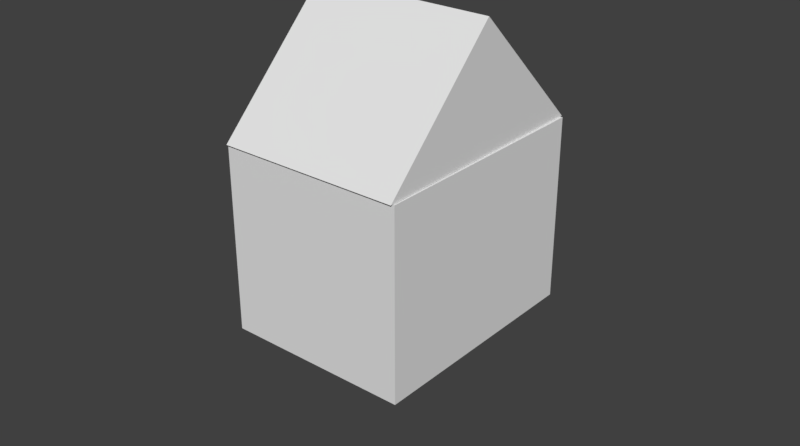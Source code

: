 # Source: house.blend  (saved by Blender 2.78.0; exported with 4.5.12 LTS)
import bpy
from mathutils import Matrix  # noqa: F401  (used for matrix-valued properties, if any)

bpy.ops.wm.read_factory_settings(use_empty=True)
scene = bpy.context.scene
scene.name = 'Scene'

# ---- collections
col_collection_1 = bpy.data.collections.new('Collection 1'); scene.collection.children.link(col_collection_1)

# ---- materials (node trees are filled in below, after node groups)
mat_material = bpy.data.materials.new('Material')
mat_material.alpha_threshold = 0.0
mat_material.use_transparent_shadow = False
mat_material.roughness = 0.5
mat_material.line_color = (0.0, 0.0, 0.0, 1.0)

# ---- material node trees

# ---- world
world_world = bpy.data.worlds.new('World'); scene.world = world_world
world_world.color = (0.05088, 0.05088, 0.05088)
world_world.use_sun_shadow = False
world_world.sun_shadow_jitter_overblur = 0.0
world_world.cycles.sampling_method = 'MANUAL'

# ---- meshes
me_cube_001 = bpy.data.meshes.new('Cube.001')
me_cube_001.from_pydata([(-1.0, -1.0, -1.164), (-1.0, -1.0, 1.0), (-1.0, 1.0, -1.164), (-1.0, 1.0, 1.0), (1.0, -1.0, -1.164), (1.0, -1.0, 1.0), (0.5707, 2.526, 1.029), (2.53, 0.5705, 1.018), (2.53, 0.5705, -1.171), (0.5707, 2.526, -1.16), (-0.9773, 0.9781, 1.029), (0.9825, -0.9775, 1.018), (0.9825, -0.9775, -1.171), (-0.9773, 0.9781, -1.16)], [], [(0, 1, 3, 2), (4, 5, 1, 0), (2, 4, 0), (3, 1, 5), (3, 5, 4, 2), (6, 7, 8, 9), (10, 13, 12, 11), (6, 10, 11, 7), (7, 11, 12, 8), (8, 12, 13, 9), (10, 6, 9, 13)])
_uv = me_cube_001.uv_layers.new(name='UVMap')
_uv.uv.foreach_set('vector', [0.3067, 0.7514, 0.3073, 0.8564, 0.006779, 1.004, 0.005962, 0.6274, 0.6267, 0.6254, 0.6236, 0.9999, 0.3073, 0.8564, 0.3067, 0.7514, 0.005962, 0.6274, 0.6267, 0.6254, 0.3067, 0.7514, 0.006779, 1.004, 0.3073, 0.8564, 0.6236, 0.9999, 0.0, 0.0, 0.0, 0.0, 0.0, 0.0, 0.0, 0.0, 0.0, 0.0, 0.0, 0.0, 0.0, 0.0, 0.0, 0.0, 0.0, 0.0, 0.0, 0.0, 0.0, 0.0, 0.0, 0.0, 0.007915, 0.6252, 0.319, 0.2997, 0.362, 0.3004, 0.6286, 0.6242, 0.6286, 0.6242, 0.362, 0.3004, 0.3514, 0.2614, 0.6223, 0.003103, 0.6223, 0.003103, 0.3514, 0.2614, 0.3088, 0.2695, 0.0001025, 0.0001025, 0.319, 0.2997, 0.007915, 0.6252, 0.0001025, 0.0001025, 0.3088, 0.2695])
me_cube_001.materials.append(mat_material)
me_cube_001.use_remesh_preserve_volume = False
me_cube_001.use_remesh_preserve_attributes = False
me_cube_001.use_mirror_vertex_groups = False
me_cube_001.update()

# ---- objects
ob_cube_001 = bpy.data.objects.new('Cube.001', me_cube_001)

# ---- transforms, parenting, visibility, modifiers, constraints
ob_cube_001.location = (0.3068, -0.1052, 2.538)
ob_cube_001.rotation_euler = (1.571, 2.356, 1.571)
ob_cube_001.scale = (1.15, 1.15, 1.15)
ob_cube_001.lineart.crease_threshold = 0.0

# ---- collection membership
col_collection_1.objects.link(ob_cube_001)

# ---- scene / render settings (as saved in the file)
scene.frame_start = 1; scene.frame_end = 250; scene.frame_set(1)
scene.render.engine = 'BLENDER_EEVEE_NEXT'
scene.render.resolution_x = 1936
scene.render.resolution_percentage = 50
scene.render.dither_intensity = 0.0
scene.cycles.use_denoising = False
scene.cycles.samples = 128
scene.cycles.sampling_pattern = 'TABULATED_SOBOL'
scene.cycles.light_sampling_threshold = 0.0
scene.cycles.use_adaptive_sampling = False
scene.cycles.use_light_tree = False
scene.cycles.blur_glossy = 0.0
scene.cycles.sample_clamp_indirect = 0.0
scene.view_settings.view_transform = 'Standard'
bpy.context.view_layer.update()

# ---- added for rendering (the .blend has no active camera and no usable light): camera, sun
cam_auto = bpy.data.cameras.new('AutoCamera')
cam_auto.lens = 50.0
cam_auto.sensor_width = 36.0
cam_auto.clip_end = 1000.0
ob_auto_camera = bpy.data.objects.new('AutoCamera', cam_auto)
scene.collection.objects.link(ob_auto_camera)
ob_auto_camera.location = (8.09002, -9.54456, 7.58711)
ob_auto_camera.rotation_euler = (1.09748, -7.21219e-08, 0.694738)
scene.camera = ob_auto_camera
light_auto_sun = bpy.data.lights.new('AutoSun', 'SUN')
light_auto_sun.energy = 3.0
light_auto_sun.angle = 0.0523599
ob_auto_sun = bpy.data.objects.new('AutoSun', light_auto_sun)
scene.collection.objects.link(ob_auto_sun)
ob_auto_sun.rotation_euler = (0.872665, 0.174533, 0.523599)
bpy.context.view_layer.update()

